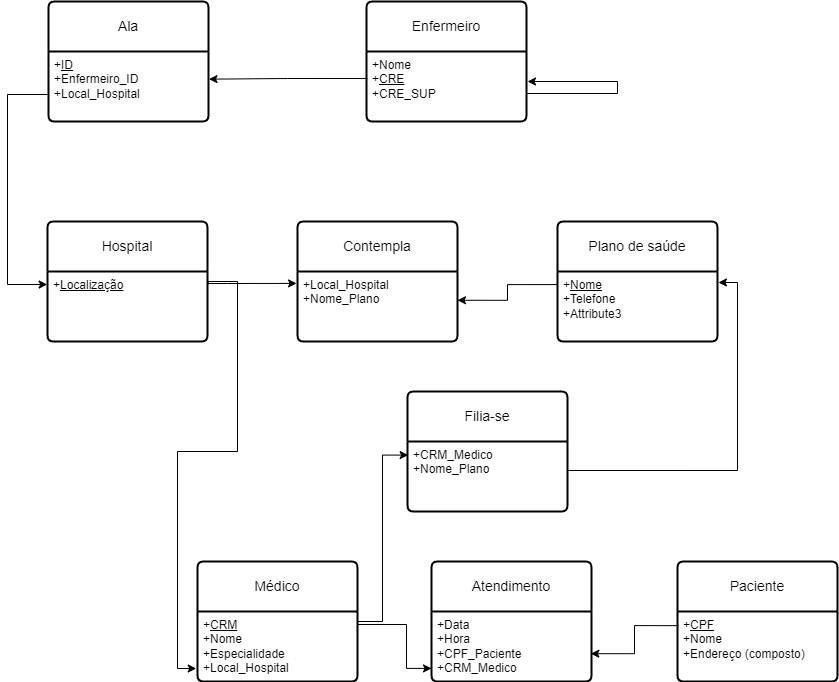

The diagram above was exported from draw.io. Its source (the exported page's mxGraphModel, read from the mxfile embedded in the PNG):
<mxGraphModel dx="2215" dy="808" grid="1" gridSize="10" guides="1" tooltips="1" connect="1" arrows="1" fold="1" page="1" pageScale="1" pageWidth="827" pageHeight="1169" math="0" shadow="0">
  <root>
    <mxCell id="0" />
    <mxCell id="1" parent="0" />
    <mxCell id="Lq6GrhRohUXVagl28PcM-1" value="Enfermeiro" style="swimlane;childLayout=stackLayout;horizontal=1;startSize=50;horizontalStack=0;rounded=1;fontSize=14;fontStyle=0;strokeWidth=2;resizeParent=0;resizeLast=1;shadow=0;dashed=0;align=center;arcSize=4;whiteSpace=wrap;html=1;" vertex="1" parent="1">
      <mxGeometry x="189" y="150" width="160" height="120" as="geometry">
        <mxRectangle x="189" y="150" width="110" height="50" as="alternateBounds" />
      </mxGeometry>
    </mxCell>
    <mxCell id="Lq6GrhRohUXVagl28PcM-2" value="+Nome&lt;br&gt;+&lt;u&gt;CRE&lt;/u&gt;&lt;br&gt;+CRE_SUP" style="align=left;strokeColor=none;fillColor=none;spacingLeft=4;fontSize=12;verticalAlign=top;resizable=0;rotatable=0;part=1;html=1;" vertex="1" parent="Lq6GrhRohUXVagl28PcM-1">
      <mxGeometry y="50" width="160" height="70" as="geometry" />
    </mxCell>
    <mxCell id="Lq6GrhRohUXVagl28PcM-23" value="Ala" style="swimlane;childLayout=stackLayout;horizontal=1;startSize=50;horizontalStack=0;rounded=1;fontSize=14;fontStyle=0;strokeWidth=2;resizeParent=0;resizeLast=1;shadow=0;dashed=0;align=center;arcSize=4;whiteSpace=wrap;html=1;" vertex="1" parent="1">
      <mxGeometry x="-129" y="150" width="160" height="120" as="geometry" />
    </mxCell>
    <mxCell id="Lq6GrhRohUXVagl28PcM-24" value="+&lt;u&gt;ID&lt;/u&gt;&lt;br&gt;+Enfermeiro_ID&lt;br&gt;+Local_Hospital" style="align=left;strokeColor=none;fillColor=none;spacingLeft=4;fontSize=12;verticalAlign=top;resizable=0;rotatable=0;part=1;html=1;" vertex="1" parent="Lq6GrhRohUXVagl28PcM-23">
      <mxGeometry y="50" width="160" height="70" as="geometry" />
    </mxCell>
    <mxCell id="Lq6GrhRohUXVagl28PcM-25" value="Hospital" style="swimlane;childLayout=stackLayout;horizontal=1;startSize=50;horizontalStack=0;rounded=1;fontSize=14;fontStyle=0;strokeWidth=2;resizeParent=0;resizeLast=1;shadow=0;dashed=0;align=center;arcSize=4;whiteSpace=wrap;html=1;" vertex="1" parent="1">
      <mxGeometry x="-130" y="370" width="160" height="120" as="geometry" />
    </mxCell>
    <mxCell id="Lq6GrhRohUXVagl28PcM-26" value="+&lt;u&gt;Localização&lt;/u&gt;&lt;br&gt;" style="align=left;strokeColor=none;fillColor=none;spacingLeft=4;fontSize=12;verticalAlign=top;resizable=0;rotatable=0;part=1;html=1;" vertex="1" parent="Lq6GrhRohUXVagl28PcM-25">
      <mxGeometry y="50" width="160" height="70" as="geometry" />
    </mxCell>
    <mxCell id="Lq6GrhRohUXVagl28PcM-27" value="Plano de saúde" style="swimlane;childLayout=stackLayout;horizontal=1;startSize=50;horizontalStack=0;rounded=1;fontSize=14;fontStyle=0;strokeWidth=2;resizeParent=0;resizeLast=1;shadow=0;dashed=0;align=center;arcSize=4;whiteSpace=wrap;html=1;" vertex="1" parent="1">
      <mxGeometry x="380" y="370" width="160" height="120" as="geometry" />
    </mxCell>
    <mxCell id="Lq6GrhRohUXVagl28PcM-28" value="+&lt;u&gt;Nome&lt;/u&gt;&lt;br&gt;+Telefone&lt;br&gt;+Attribute3" style="align=left;strokeColor=none;fillColor=none;spacingLeft=4;fontSize=12;verticalAlign=top;resizable=0;rotatable=0;part=1;html=1;" vertex="1" parent="Lq6GrhRohUXVagl28PcM-27">
      <mxGeometry y="50" width="160" height="70" as="geometry" />
    </mxCell>
    <mxCell id="Lq6GrhRohUXVagl28PcM-29" value="Médico" style="swimlane;childLayout=stackLayout;horizontal=1;startSize=50;horizontalStack=0;rounded=1;fontSize=14;fontStyle=0;strokeWidth=2;resizeParent=0;resizeLast=1;shadow=0;dashed=0;align=center;arcSize=4;whiteSpace=wrap;html=1;" vertex="1" parent="1">
      <mxGeometry x="20" y="710" width="160" height="120" as="geometry" />
    </mxCell>
    <mxCell id="Lq6GrhRohUXVagl28PcM-30" value="+&lt;u&gt;CRM&lt;/u&gt;&lt;br&gt;+Nome&lt;br&gt;+Especialidade&lt;br&gt;+Local_Hospital" style="align=left;strokeColor=none;fillColor=none;spacingLeft=4;fontSize=12;verticalAlign=top;resizable=0;rotatable=0;part=1;html=1;" vertex="1" parent="Lq6GrhRohUXVagl28PcM-29">
      <mxGeometry y="50" width="160" height="70" as="geometry" />
    </mxCell>
    <mxCell id="Lq6GrhRohUXVagl28PcM-31" value="Paciente" style="swimlane;childLayout=stackLayout;horizontal=1;startSize=50;horizontalStack=0;rounded=1;fontSize=14;fontStyle=0;strokeWidth=2;resizeParent=0;resizeLast=1;shadow=0;dashed=0;align=center;arcSize=4;whiteSpace=wrap;html=1;" vertex="1" parent="1">
      <mxGeometry x="500" y="710" width="160" height="120" as="geometry" />
    </mxCell>
    <mxCell id="Lq6GrhRohUXVagl28PcM-32" value="+&lt;u&gt;CPF&lt;/u&gt;&lt;br&gt;+Nome&lt;br&gt;+Endereço (composto)" style="align=left;strokeColor=none;fillColor=none;spacingLeft=4;fontSize=12;verticalAlign=top;resizable=0;rotatable=0;part=1;html=1;" vertex="1" parent="Lq6GrhRohUXVagl28PcM-31">
      <mxGeometry y="50" width="160" height="70" as="geometry" />
    </mxCell>
    <mxCell id="Lq6GrhRohUXVagl28PcM-33" style="edgeStyle=orthogonalEdgeStyle;rounded=0;orthogonalLoop=1;jettySize=auto;html=1;exitX=0.007;exitY=0.386;exitDx=0;exitDy=0;entryX=1.003;entryY=0.395;entryDx=0;entryDy=0;entryPerimeter=0;exitPerimeter=0;" edge="1" parent="1" source="Lq6GrhRohUXVagl28PcM-2" target="Lq6GrhRohUXVagl28PcM-24">
      <mxGeometry relative="1" as="geometry" />
    </mxCell>
    <mxCell id="Lq6GrhRohUXVagl28PcM-34" style="edgeStyle=orthogonalEdgeStyle;rounded=0;orthogonalLoop=1;jettySize=auto;html=1;" edge="1" parent="1">
      <mxGeometry relative="1" as="geometry">
        <mxPoint x="350" y="230" as="targetPoint" />
        <mxPoint x="349" y="242" as="sourcePoint" />
        <Array as="points">
          <mxPoint x="440" y="242" />
          <mxPoint x="440" y="230" />
        </Array>
      </mxGeometry>
    </mxCell>
    <mxCell id="Lq6GrhRohUXVagl28PcM-36" style="edgeStyle=orthogonalEdgeStyle;rounded=0;orthogonalLoop=1;jettySize=auto;html=1;entryX=-0.002;entryY=0.186;entryDx=0;entryDy=0;entryPerimeter=0;" edge="1" parent="1" target="Lq6GrhRohUXVagl28PcM-26">
      <mxGeometry relative="1" as="geometry">
        <mxPoint x="-230" y="249.99999999999997" as="targetPoint" />
        <mxPoint x="-130" y="243" as="sourcePoint" />
        <Array as="points">
          <mxPoint x="-170" y="243" />
          <mxPoint x="-170" y="433" />
        </Array>
      </mxGeometry>
    </mxCell>
    <mxCell id="Lq6GrhRohUXVagl28PcM-38" value="Atendimento" style="swimlane;childLayout=stackLayout;horizontal=1;startSize=50;horizontalStack=0;rounded=1;fontSize=14;fontStyle=0;strokeWidth=2;resizeParent=0;resizeLast=1;shadow=0;dashed=0;align=center;arcSize=4;whiteSpace=wrap;html=1;" vertex="1" parent="1">
      <mxGeometry x="254" y="710" width="160" height="120" as="geometry" />
    </mxCell>
    <mxCell id="Lq6GrhRohUXVagl28PcM-39" value="+Data&lt;br&gt;+Hora&lt;br&gt;+CPF_Paciente&lt;br&gt;+CRM_Medico" style="align=left;strokeColor=none;fillColor=none;spacingLeft=4;fontSize=12;verticalAlign=top;resizable=0;rotatable=0;part=1;html=1;" vertex="1" parent="Lq6GrhRohUXVagl28PcM-38">
      <mxGeometry y="50" width="160" height="70" as="geometry" />
    </mxCell>
    <mxCell id="Lq6GrhRohUXVagl28PcM-41" style="edgeStyle=orthogonalEdgeStyle;rounded=0;orthogonalLoop=1;jettySize=auto;html=1;entryX=0;entryY=0.813;entryDx=0;entryDy=0;entryPerimeter=0;" edge="1" parent="1" source="Lq6GrhRohUXVagl28PcM-30" target="Lq6GrhRohUXVagl28PcM-39">
      <mxGeometry relative="1" as="geometry">
        <mxPoint x="230" y="820" as="targetPoint" />
        <mxPoint x="190" y="773" as="sourcePoint" />
        <Array as="points">
          <mxPoint x="229" y="773" />
          <mxPoint x="229" y="817" />
        </Array>
      </mxGeometry>
    </mxCell>
    <mxCell id="Lq6GrhRohUXVagl28PcM-42" style="edgeStyle=orthogonalEdgeStyle;rounded=0;orthogonalLoop=1;jettySize=auto;html=1;exitX=0.006;exitY=0.202;exitDx=0;exitDy=0;entryX=0.996;entryY=0.603;entryDx=0;entryDy=0;entryPerimeter=0;exitPerimeter=0;" edge="1" parent="1" source="Lq6GrhRohUXVagl28PcM-32" target="Lq6GrhRohUXVagl28PcM-39">
      <mxGeometry relative="1" as="geometry">
        <mxPoint x="480" y="778" as="targetPoint" />
      </mxGeometry>
    </mxCell>
    <mxCell id="Lq6GrhRohUXVagl28PcM-44" value="Contempla" style="swimlane;childLayout=stackLayout;horizontal=1;startSize=50;horizontalStack=0;rounded=1;fontSize=14;fontStyle=0;strokeWidth=2;resizeParent=0;resizeLast=1;shadow=0;dashed=0;align=center;arcSize=4;whiteSpace=wrap;html=1;" vertex="1" parent="1">
      <mxGeometry x="120" y="370" width="160" height="120" as="geometry" />
    </mxCell>
    <mxCell id="Lq6GrhRohUXVagl28PcM-45" value="+Local_Hospital&lt;br&gt;+Nome_Plano" style="align=left;strokeColor=none;fillColor=none;spacingLeft=4;fontSize=12;verticalAlign=top;resizable=0;rotatable=0;part=1;html=1;" vertex="1" parent="Lq6GrhRohUXVagl28PcM-44">
      <mxGeometry y="50" width="160" height="70" as="geometry" />
    </mxCell>
    <mxCell id="Lq6GrhRohUXVagl28PcM-46" style="edgeStyle=orthogonalEdgeStyle;rounded=0;orthogonalLoop=1;jettySize=auto;html=1;exitX=0.5;exitY=1;exitDx=0;exitDy=0;" edge="1" parent="Lq6GrhRohUXVagl28PcM-44" source="Lq6GrhRohUXVagl28PcM-45" target="Lq6GrhRohUXVagl28PcM-45">
      <mxGeometry relative="1" as="geometry" />
    </mxCell>
    <mxCell id="Lq6GrhRohUXVagl28PcM-47" style="edgeStyle=orthogonalEdgeStyle;rounded=0;orthogonalLoop=1;jettySize=auto;html=1;exitX=0.5;exitY=1;exitDx=0;exitDy=0;" edge="1" parent="Lq6GrhRohUXVagl28PcM-44" source="Lq6GrhRohUXVagl28PcM-45" target="Lq6GrhRohUXVagl28PcM-45">
      <mxGeometry relative="1" as="geometry" />
    </mxCell>
    <mxCell id="Lq6GrhRohUXVagl28PcM-48" style="edgeStyle=orthogonalEdgeStyle;rounded=0;orthogonalLoop=1;jettySize=auto;html=1;entryX=-0.006;entryY=0.17;entryDx=0;entryDy=0;entryPerimeter=0;" edge="1" parent="1" source="Lq6GrhRohUXVagl28PcM-26" target="Lq6GrhRohUXVagl28PcM-45">
      <mxGeometry relative="1" as="geometry">
        <mxPoint x="40" y="460" as="sourcePoint" />
        <Array as="points">
          <mxPoint x="50" y="432" />
          <mxPoint x="50" y="432" />
        </Array>
      </mxGeometry>
    </mxCell>
    <mxCell id="Lq6GrhRohUXVagl28PcM-49" style="edgeStyle=orthogonalEdgeStyle;rounded=0;orthogonalLoop=1;jettySize=auto;html=1;exitX=-0.004;exitY=0.187;exitDx=0;exitDy=0;entryX=1;entryY=0.411;entryDx=0;entryDy=0;entryPerimeter=0;exitPerimeter=0;" edge="1" parent="1" source="Lq6GrhRohUXVagl28PcM-28" target="Lq6GrhRohUXVagl28PcM-45">
      <mxGeometry relative="1" as="geometry" />
    </mxCell>
    <mxCell id="Lq6GrhRohUXVagl28PcM-51" style="edgeStyle=orthogonalEdgeStyle;rounded=0;orthogonalLoop=1;jettySize=auto;html=1;entryX=-0.008;entryY=0.814;entryDx=0;entryDy=0;entryPerimeter=0;exitX=1.003;exitY=0.181;exitDx=0;exitDy=0;exitPerimeter=0;" edge="1" parent="1" source="Lq6GrhRohUXVagl28PcM-26" target="Lq6GrhRohUXVagl28PcM-30">
      <mxGeometry relative="1" as="geometry">
        <mxPoint x="40" y="450" as="sourcePoint" />
        <mxPoint x="-0.21000000000002572" y="734.0400000000001" as="targetPoint" />
        <Array as="points">
          <mxPoint x="31" y="430" />
          <mxPoint x="60" y="430" />
          <mxPoint x="60" y="600" />
          <mxPoint y="600" />
          <mxPoint y="817" />
        </Array>
      </mxGeometry>
    </mxCell>
    <mxCell id="Lq6GrhRohUXVagl28PcM-52" value="Filia-se" style="swimlane;childLayout=stackLayout;horizontal=1;startSize=50;horizontalStack=0;rounded=1;fontSize=14;fontStyle=0;strokeWidth=2;resizeParent=0;resizeLast=1;shadow=0;dashed=0;align=center;arcSize=4;whiteSpace=wrap;html=1;" vertex="1" parent="1">
      <mxGeometry x="230" y="540" width="160" height="120" as="geometry" />
    </mxCell>
    <mxCell id="Lq6GrhRohUXVagl28PcM-53" value="+CRM_Medico&lt;br&gt;+Nome_Plano" style="align=left;strokeColor=none;fillColor=none;spacingLeft=4;fontSize=12;verticalAlign=top;resizable=0;rotatable=0;part=1;html=1;" vertex="1" parent="Lq6GrhRohUXVagl28PcM-52">
      <mxGeometry y="50" width="160" height="70" as="geometry" />
    </mxCell>
    <mxCell id="Lq6GrhRohUXVagl28PcM-54" value="" style="edgeStyle=orthogonalEdgeStyle;rounded=0;orthogonalLoop=1;jettySize=auto;html=1;entryX=0.004;entryY=0.194;entryDx=0;entryDy=0;entryPerimeter=0;" edge="1" parent="1" source="Lq6GrhRohUXVagl28PcM-30" target="Lq6GrhRohUXVagl28PcM-53">
      <mxGeometry relative="1" as="geometry">
        <mxPoint x="220" y="680" as="targetPoint" />
        <Array as="points">
          <mxPoint x="205" y="770" />
          <mxPoint x="205" y="604" />
        </Array>
      </mxGeometry>
    </mxCell>
    <mxCell id="Lq6GrhRohUXVagl28PcM-56" style="edgeStyle=orthogonalEdgeStyle;rounded=0;orthogonalLoop=1;jettySize=auto;html=1;exitX=1.004;exitY=0.414;exitDx=0;exitDy=0;entryX=1.006;entryY=0.157;entryDx=0;entryDy=0;entryPerimeter=0;exitPerimeter=0;" edge="1" parent="1" source="Lq6GrhRohUXVagl28PcM-53" target="Lq6GrhRohUXVagl28PcM-28">
      <mxGeometry relative="1" as="geometry">
        <mxPoint x="360" y="450" as="targetPoint" />
      </mxGeometry>
    </mxCell>
  </root>
</mxGraphModel>